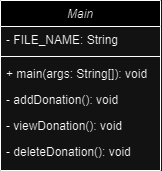

The diagram above was exported from draw.io. Its source (the exported page's mxGraphModel, read from the mxfile embedded in the PNG):
<mxGraphModel dx="480" dy="258" grid="1" gridSize="10" guides="1" tooltips="1" connect="1" arrows="1" fold="1" page="1" pageScale="1" pageWidth="827" pageHeight="1169" math="0" shadow="0">
  <root>
    <mxCell id="WIyWlLk6GJQsqaUBKTNV-0" />
    <mxCell id="WIyWlLk6GJQsqaUBKTNV-1" parent="WIyWlLk6GJQsqaUBKTNV-0" />
    <mxCell id="zkfFHV4jXpPFQw0GAbJ--0" value="Main" style="swimlane;fontStyle=2;align=center;verticalAlign=top;childLayout=stackLayout;horizontal=1;startSize=26;horizontalStack=0;resizeParent=1;resizeLast=0;collapsible=1;marginBottom=0;rounded=0;shadow=0;strokeWidth=1;" parent="WIyWlLk6GJQsqaUBKTNV-1" vertex="1">
      <mxGeometry x="334" y="110" width="160" height="170" as="geometry">
        <mxRectangle x="230" y="140" width="160" height="26" as="alternateBounds" />
      </mxGeometry>
    </mxCell>
    <mxCell id="zkfFHV4jXpPFQw0GAbJ--1" value="- FILE_NAME: String" style="text;align=left;verticalAlign=top;spacingLeft=4;spacingRight=4;overflow=hidden;rotatable=0;points=[[0,0.5],[1,0.5]];portConstraint=eastwest;" parent="zkfFHV4jXpPFQw0GAbJ--0" vertex="1">
      <mxGeometry y="26" width="160" height="26" as="geometry" />
    </mxCell>
    <mxCell id="zkfFHV4jXpPFQw0GAbJ--4" value="" style="line;html=1;strokeWidth=1;align=left;verticalAlign=middle;spacingTop=-1;spacingLeft=3;spacingRight=3;rotatable=0;labelPosition=right;points=[];portConstraint=eastwest;" parent="zkfFHV4jXpPFQw0GAbJ--0" vertex="1">
      <mxGeometry y="52" width="160" height="8" as="geometry" />
    </mxCell>
    <mxCell id="zkfFHV4jXpPFQw0GAbJ--5" value="+ main(args: String[]): void&#10;" style="text;align=left;verticalAlign=top;spacingLeft=4;spacingRight=4;overflow=hidden;rotatable=0;points=[[0,0.5],[1,0.5]];portConstraint=eastwest;" parent="zkfFHV4jXpPFQw0GAbJ--0" vertex="1">
      <mxGeometry y="60" width="160" height="26" as="geometry" />
    </mxCell>
    <mxCell id="umJKs3dkRAvzlz6bXM6D-0" value="- addDonation(): void&#10;" style="text;align=left;verticalAlign=top;spacingLeft=4;spacingRight=4;overflow=hidden;rotatable=0;points=[[0,0.5],[1,0.5]];portConstraint=eastwest;" parent="zkfFHV4jXpPFQw0GAbJ--0" vertex="1">
      <mxGeometry y="86" width="160" height="26" as="geometry" />
    </mxCell>
    <mxCell id="umJKs3dkRAvzlz6bXM6D-1" value="- viewDonation(): void&#10;" style="text;align=left;verticalAlign=top;spacingLeft=4;spacingRight=4;overflow=hidden;rotatable=0;points=[[0,0.5],[1,0.5]];portConstraint=eastwest;" parent="zkfFHV4jXpPFQw0GAbJ--0" vertex="1">
      <mxGeometry y="112" width="160" height="26" as="geometry" />
    </mxCell>
    <mxCell id="umJKs3dkRAvzlz6bXM6D-3" value="- deleteDonation(): void&#10;" style="text;align=left;verticalAlign=top;spacingLeft=4;spacingRight=4;overflow=hidden;rotatable=0;points=[[0,0.5],[1,0.5]];portConstraint=eastwest;" parent="zkfFHV4jXpPFQw0GAbJ--0" vertex="1">
      <mxGeometry y="138" width="160" height="26" as="geometry" />
    </mxCell>
  </root>
</mxGraphModel>